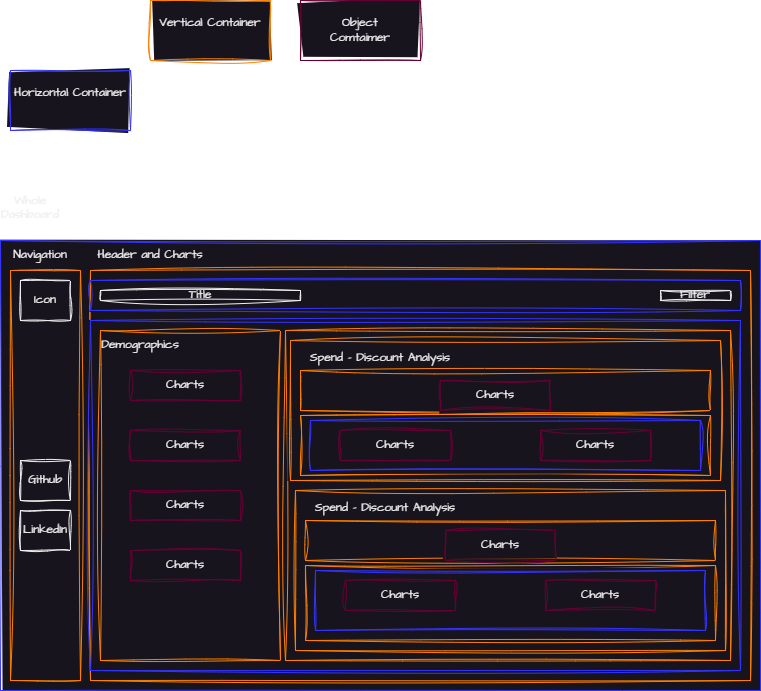

The diagram above was exported from draw.io. Its source (the exported page's mxGraphModel, read from the mxfile embedded in the PNG):
<mxGraphModel dx="850" dy="1553" grid="1" gridSize="10" guides="1" tooltips="1" connect="1" arrows="1" fold="1" page="1" pageScale="1" pageWidth="850" pageHeight="1100" math="0" shadow="0">
  <root>
    <mxCell id="0" />
    <mxCell id="1" parent="0" />
    <mxCell id="C8kEZd-mOlZ1PJWq-ru4-1" value="Horizontal Container&lt;div&gt;&lt;br&gt;&lt;/div&gt;" style="rounded=0;whiteSpace=wrap;html=1;sketch=1;hachureGap=4;jiggle=2;curveFitting=1;fontFamily=Architects Daughter;fontSource=https%3A%2F%2Ffonts.googleapis.com%2Fcss%3Ffamily%3DArchitects%2BDaughter;fillColor=default;strokeColor=#3333FF;" vertex="1" parent="1">
      <mxGeometry x="90" y="20" width="120" height="60" as="geometry" />
    </mxCell>
    <mxCell id="C8kEZd-mOlZ1PJWq-ru4-2" value="Vertical Container&lt;div&gt;&lt;br&gt;&lt;/div&gt;" style="rounded=0;whiteSpace=wrap;html=1;sketch=1;hachureGap=4;jiggle=2;curveFitting=1;fontFamily=Architects Daughter;fontSource=https%3A%2F%2Ffonts.googleapis.com%2Fcss%3Ffamily%3DArchitects%2BDaughter;strokeColor=#FF8000;" vertex="1" parent="1">
      <mxGeometry x="230" y="-50" width="120" height="60" as="geometry" />
    </mxCell>
    <mxCell id="C8kEZd-mOlZ1PJWq-ru4-3" value="Object&lt;div&gt;Comtaimer&lt;/div&gt;" style="rounded=0;whiteSpace=wrap;html=1;sketch=1;hachureGap=4;jiggle=2;curveFitting=1;fontFamily=Architects Daughter;fontSource=https%3A%2F%2Ffonts.googleapis.com%2Fcss%3Ffamily%3DArchitects%2BDaughter;strokeColor=#660033;" vertex="1" parent="1">
      <mxGeometry x="380" y="-50" width="120" height="60" as="geometry" />
    </mxCell>
    <mxCell id="C8kEZd-mOlZ1PJWq-ru4-4" value="&lt;div&gt;&lt;br&gt;&lt;/div&gt;" style="rounded=0;whiteSpace=wrap;html=1;sketch=1;hachureGap=4;jiggle=2;curveFitting=1;fontFamily=Architects Daughter;fontSource=https%3A%2F%2Ffonts.googleapis.com%2Fcss%3Ffamily%3DArchitects%2BDaughter;fillColor=default;strokeColor=#3333FF;" vertex="1" parent="1">
      <mxGeometry x="80" y="190" width="760" height="450" as="geometry" />
    </mxCell>
    <mxCell id="C8kEZd-mOlZ1PJWq-ru4-7" value="Whole Dashboard&lt;div&gt;&lt;br&gt;&lt;/div&gt;" style="text;html=1;align=center;verticalAlign=middle;whiteSpace=wrap;rounded=0;fontFamily=Architects Daughter;fontSource=https%3A%2F%2Ffonts.googleapis.com%2Fcss%3Ffamily%3DArchitects%2BDaughter;" vertex="1" parent="1">
      <mxGeometry x="80" y="150" width="60" height="30" as="geometry" />
    </mxCell>
    <mxCell id="C8kEZd-mOlZ1PJWq-ru4-8" value="&lt;div&gt;&lt;br&gt;&lt;/div&gt;" style="rounded=0;whiteSpace=wrap;html=1;sketch=1;hachureGap=4;jiggle=2;curveFitting=1;fontFamily=Architects Daughter;fontSource=https%3A%2F%2Ffonts.googleapis.com%2Fcss%3Ffamily%3DArchitects%2BDaughter;strokeColor=#FF8000;" vertex="1" parent="1">
      <mxGeometry x="90" y="220" width="70" height="410" as="geometry" />
    </mxCell>
    <mxCell id="C8kEZd-mOlZ1PJWq-ru4-9" value="Navigation" style="text;html=1;align=center;verticalAlign=middle;whiteSpace=wrap;rounded=0;fontFamily=Architects Daughter;fontSource=https%3A%2F%2Ffonts.googleapis.com%2Fcss%3Ffamily%3DArchitects%2BDaughter;" vertex="1" parent="1">
      <mxGeometry x="90" y="190" width="60" height="30" as="geometry" />
    </mxCell>
    <mxCell id="C8kEZd-mOlZ1PJWq-ru4-11" value="Icon" style="rounded=0;whiteSpace=wrap;html=1;sketch=1;hachureGap=4;jiggle=2;curveFitting=1;fontFamily=Architects Daughter;fontSource=https%3A%2F%2Ffonts.googleapis.com%2Fcss%3Ffamily%3DArchitects%2BDaughter;" vertex="1" parent="1">
      <mxGeometry x="100" y="230" width="50" height="40" as="geometry" />
    </mxCell>
    <mxCell id="C8kEZd-mOlZ1PJWq-ru4-12" value="LinkedIn" style="rounded=0;whiteSpace=wrap;html=1;sketch=1;hachureGap=4;jiggle=2;curveFitting=1;fontFamily=Architects Daughter;fontSource=https%3A%2F%2Ffonts.googleapis.com%2Fcss%3Ffamily%3DArchitects%2BDaughter;" vertex="1" parent="1">
      <mxGeometry x="100" y="460" width="50" height="40" as="geometry" />
    </mxCell>
    <mxCell id="C8kEZd-mOlZ1PJWq-ru4-13" value="Github" style="rounded=0;whiteSpace=wrap;html=1;sketch=1;hachureGap=4;jiggle=2;curveFitting=1;fontFamily=Architects Daughter;fontSource=https%3A%2F%2Ffonts.googleapis.com%2Fcss%3Ffamily%3DArchitects%2BDaughter;" vertex="1" parent="1">
      <mxGeometry x="100" y="410" width="50" height="40" as="geometry" />
    </mxCell>
    <mxCell id="C8kEZd-mOlZ1PJWq-ru4-14" value="Vertical Container&lt;div&gt;&lt;br&gt;&lt;/div&gt;" style="rounded=0;whiteSpace=wrap;html=1;sketch=1;hachureGap=4;jiggle=2;curveFitting=1;fontFamily=Architects Daughter;fontSource=https%3A%2F%2Ffonts.googleapis.com%2Fcss%3Ffamily%3DArchitects%2BDaughter;strokeColor=#FF8000;" vertex="1" parent="1">
      <mxGeometry x="170" y="220" width="660" height="410" as="geometry" />
    </mxCell>
    <mxCell id="C8kEZd-mOlZ1PJWq-ru4-15" value="Header and Charts" style="text;html=1;align=center;verticalAlign=middle;whiteSpace=wrap;rounded=0;fontFamily=Architects Daughter;fontSource=https%3A%2F%2Ffonts.googleapis.com%2Fcss%3Ffamily%3DArchitects%2BDaughter;" vertex="1" parent="1">
      <mxGeometry x="170" y="190" width="120" height="30" as="geometry" />
    </mxCell>
    <mxCell id="C8kEZd-mOlZ1PJWq-ru4-17" value="&lt;div&gt;&lt;br&gt;&lt;/div&gt;" style="rounded=0;whiteSpace=wrap;html=1;sketch=1;hachureGap=4;jiggle=2;curveFitting=1;fontFamily=Architects Daughter;fontSource=https%3A%2F%2Ffonts.googleapis.com%2Fcss%3Ffamily%3DArchitects%2BDaughter;fillColor=default;strokeColor=#3333FF;" vertex="1" parent="1">
      <mxGeometry x="170" y="230" width="650" height="30" as="geometry" />
    </mxCell>
    <mxCell id="C8kEZd-mOlZ1PJWq-ru4-18" value="Title" style="rounded=0;whiteSpace=wrap;html=1;sketch=1;hachureGap=4;jiggle=2;curveFitting=1;fontFamily=Architects Daughter;fontSource=https%3A%2F%2Ffonts.googleapis.com%2Fcss%3Ffamily%3DArchitects%2BDaughter;" vertex="1" parent="1">
      <mxGeometry x="180" y="240" width="200" height="10" as="geometry" />
    </mxCell>
    <mxCell id="C8kEZd-mOlZ1PJWq-ru4-19" value="Filter" style="rounded=0;whiteSpace=wrap;html=1;sketch=1;hachureGap=4;jiggle=2;curveFitting=1;fontFamily=Architects Daughter;fontSource=https%3A%2F%2Ffonts.googleapis.com%2Fcss%3Ffamily%3DArchitects%2BDaughter;" vertex="1" parent="1">
      <mxGeometry x="740" y="240" width="70" height="10" as="geometry" />
    </mxCell>
    <mxCell id="C8kEZd-mOlZ1PJWq-ru4-20" value="&lt;div&gt;&lt;br&gt;&lt;/div&gt;" style="rounded=0;whiteSpace=wrap;html=1;sketch=1;hachureGap=4;jiggle=2;curveFitting=1;fontFamily=Architects Daughter;fontSource=https%3A%2F%2Ffonts.googleapis.com%2Fcss%3Ffamily%3DArchitects%2BDaughter;fillColor=default;strokeColor=#3333FF;" vertex="1" parent="1">
      <mxGeometry x="170" y="270" width="650" height="350" as="geometry" />
    </mxCell>
    <mxCell id="C8kEZd-mOlZ1PJWq-ru4-21" value="&lt;div&gt;&lt;br&gt;&lt;/div&gt;" style="rounded=0;whiteSpace=wrap;html=1;sketch=1;hachureGap=4;jiggle=2;curveFitting=1;fontFamily=Architects Daughter;fontSource=https%3A%2F%2Ffonts.googleapis.com%2Fcss%3Ffamily%3DArchitects%2BDaughter;strokeColor=#FF8000;" vertex="1" parent="1">
      <mxGeometry x="180" y="280" width="180" height="330" as="geometry" />
    </mxCell>
    <mxCell id="C8kEZd-mOlZ1PJWq-ru4-22" value="Charts" style="rounded=0;whiteSpace=wrap;html=1;sketch=1;hachureGap=4;jiggle=2;curveFitting=1;fontFamily=Architects Daughter;fontSource=https%3A%2F%2Ffonts.googleapis.com%2Fcss%3Ffamily%3DArchitects%2BDaughter;strokeColor=#660033;" vertex="1" parent="1">
      <mxGeometry x="210" y="320" width="110" height="30" as="geometry" />
    </mxCell>
    <mxCell id="C8kEZd-mOlZ1PJWq-ru4-23" value="Demographics" style="text;html=1;align=center;verticalAlign=middle;whiteSpace=wrap;rounded=0;fontFamily=Architects Daughter;fontSource=https%3A%2F%2Ffonts.googleapis.com%2Fcss%3Ffamily%3DArchitects%2BDaughter;" vertex="1" parent="1">
      <mxGeometry x="190" y="280" width="60" height="30" as="geometry" />
    </mxCell>
    <mxCell id="C8kEZd-mOlZ1PJWq-ru4-24" value="Charts" style="rounded=0;whiteSpace=wrap;html=1;sketch=1;hachureGap=4;jiggle=2;curveFitting=1;fontFamily=Architects Daughter;fontSource=https%3A%2F%2Ffonts.googleapis.com%2Fcss%3Ffamily%3DArchitects%2BDaughter;strokeColor=#660033;" vertex="1" parent="1">
      <mxGeometry x="210" y="380" width="110" height="30" as="geometry" />
    </mxCell>
    <mxCell id="C8kEZd-mOlZ1PJWq-ru4-25" value="Charts" style="rounded=0;whiteSpace=wrap;html=1;sketch=1;hachureGap=4;jiggle=2;curveFitting=1;fontFamily=Architects Daughter;fontSource=https%3A%2F%2Ffonts.googleapis.com%2Fcss%3Ffamily%3DArchitects%2BDaughter;strokeColor=#660033;" vertex="1" parent="1">
      <mxGeometry x="210" y="440" width="110" height="30" as="geometry" />
    </mxCell>
    <mxCell id="C8kEZd-mOlZ1PJWq-ru4-26" value="Charts" style="rounded=0;whiteSpace=wrap;html=1;sketch=1;hachureGap=4;jiggle=2;curveFitting=1;fontFamily=Architects Daughter;fontSource=https%3A%2F%2Ffonts.googleapis.com%2Fcss%3Ffamily%3DArchitects%2BDaughter;strokeColor=#660033;" vertex="1" parent="1">
      <mxGeometry x="210" y="500" width="110" height="30" as="geometry" />
    </mxCell>
    <mxCell id="C8kEZd-mOlZ1PJWq-ru4-27" value="&lt;div&gt;&lt;br&gt;&lt;/div&gt;" style="rounded=0;whiteSpace=wrap;html=1;sketch=1;hachureGap=4;jiggle=2;curveFitting=1;fontFamily=Architects Daughter;fontSource=https%3A%2F%2Ffonts.googleapis.com%2Fcss%3Ffamily%3DArchitects%2BDaughter;strokeColor=#FF8000;" vertex="1" parent="1">
      <mxGeometry x="365" y="280" width="445" height="330" as="geometry" />
    </mxCell>
    <mxCell id="C8kEZd-mOlZ1PJWq-ru4-28" value="&lt;div&gt;&lt;br&gt;&lt;/div&gt;" style="rounded=0;whiteSpace=wrap;html=1;sketch=1;hachureGap=4;jiggle=2;curveFitting=1;fontFamily=Architects Daughter;fontSource=https%3A%2F%2Ffonts.googleapis.com%2Fcss%3Ffamily%3DArchitects%2BDaughter;strokeColor=#FF8000;" vertex="1" parent="1">
      <mxGeometry x="370" y="290" width="430" height="140" as="geometry" />
    </mxCell>
    <mxCell id="C8kEZd-mOlZ1PJWq-ru4-31" value="Spend - Discount Analysis&lt;div&gt;&lt;br&gt;&lt;/div&gt;" style="text;html=1;align=center;verticalAlign=middle;whiteSpace=wrap;rounded=0;fontFamily=Architects Daughter;fontSource=https%3A%2F%2Ffonts.googleapis.com%2Fcss%3Ffamily%3DArchitects%2BDaughter;" vertex="1" parent="1">
      <mxGeometry x="375" y="300" width="170" height="30" as="geometry" />
    </mxCell>
    <mxCell id="C8kEZd-mOlZ1PJWq-ru4-32" value="&lt;div&gt;&lt;br&gt;&lt;/div&gt;" style="rounded=0;whiteSpace=wrap;html=1;sketch=1;hachureGap=4;jiggle=2;curveFitting=1;fontFamily=Architects Daughter;fontSource=https%3A%2F%2Ffonts.googleapis.com%2Fcss%3Ffamily%3DArchitects%2BDaughter;strokeColor=#FF8000;" vertex="1" parent="1">
      <mxGeometry x="380" y="320" width="410" height="40" as="geometry" />
    </mxCell>
    <mxCell id="C8kEZd-mOlZ1PJWq-ru4-34" value="Charts" style="rounded=0;whiteSpace=wrap;html=1;sketch=1;hachureGap=4;jiggle=2;curveFitting=1;fontFamily=Architects Daughter;fontSource=https%3A%2F%2Ffonts.googleapis.com%2Fcss%3Ffamily%3DArchitects%2BDaughter;strokeColor=#660033;" vertex="1" parent="1">
      <mxGeometry x="520" y="330" width="110" height="30" as="geometry" />
    </mxCell>
    <mxCell id="C8kEZd-mOlZ1PJWq-ru4-35" value="&lt;div&gt;&lt;br&gt;&lt;/div&gt;" style="rounded=0;whiteSpace=wrap;html=1;sketch=1;hachureGap=4;jiggle=2;curveFitting=1;fontFamily=Architects Daughter;fontSource=https%3A%2F%2Ffonts.googleapis.com%2Fcss%3Ffamily%3DArchitects%2BDaughter;strokeColor=#FF8000;" vertex="1" parent="1">
      <mxGeometry x="380" y="365" width="410" height="60" as="geometry" />
    </mxCell>
    <mxCell id="C8kEZd-mOlZ1PJWq-ru4-36" value="&lt;div&gt;&lt;br&gt;&lt;/div&gt;" style="rounded=0;whiteSpace=wrap;html=1;sketch=1;hachureGap=4;jiggle=2;curveFitting=1;fontFamily=Architects Daughter;fontSource=https%3A%2F%2Ffonts.googleapis.com%2Fcss%3Ffamily%3DArchitects%2BDaughter;fillColor=default;strokeColor=#3333FF;" vertex="1" parent="1">
      <mxGeometry x="390" y="370" width="390" height="50" as="geometry" />
    </mxCell>
    <mxCell id="C8kEZd-mOlZ1PJWq-ru4-38" value="Charts" style="rounded=0;whiteSpace=wrap;html=1;sketch=1;hachureGap=4;jiggle=2;curveFitting=1;fontFamily=Architects Daughter;fontSource=https%3A%2F%2Ffonts.googleapis.com%2Fcss%3Ffamily%3DArchitects%2BDaughter;strokeColor=#660033;" vertex="1" parent="1">
      <mxGeometry x="420" y="380" width="110" height="30" as="geometry" />
    </mxCell>
    <mxCell id="C8kEZd-mOlZ1PJWq-ru4-39" value="Charts" style="rounded=0;whiteSpace=wrap;html=1;sketch=1;hachureGap=4;jiggle=2;curveFitting=1;fontFamily=Architects Daughter;fontSource=https%3A%2F%2Ffonts.googleapis.com%2Fcss%3Ffamily%3DArchitects%2BDaughter;strokeColor=#660033;" vertex="1" parent="1">
      <mxGeometry x="620" y="380" width="110" height="30" as="geometry" />
    </mxCell>
    <mxCell id="C8kEZd-mOlZ1PJWq-ru4-41" value="&lt;div&gt;&lt;br&gt;&lt;/div&gt;" style="rounded=0;whiteSpace=wrap;html=1;sketch=1;hachureGap=4;jiggle=2;curveFitting=1;fontFamily=Architects Daughter;fontSource=https%3A%2F%2Ffonts.googleapis.com%2Fcss%3Ffamily%3DArchitects%2BDaughter;strokeColor=#FF8000;" vertex="1" parent="1">
      <mxGeometry x="375" y="440" width="430" height="160" as="geometry" />
    </mxCell>
    <mxCell id="C8kEZd-mOlZ1PJWq-ru4-42" value="Spend - Discount Analysis&lt;div&gt;&lt;br&gt;&lt;/div&gt;" style="text;html=1;align=center;verticalAlign=middle;whiteSpace=wrap;rounded=0;fontFamily=Architects Daughter;fontSource=https%3A%2F%2Ffonts.googleapis.com%2Fcss%3Ffamily%3DArchitects%2BDaughter;" vertex="1" parent="1">
      <mxGeometry x="380" y="450" width="170" height="30" as="geometry" />
    </mxCell>
    <mxCell id="C8kEZd-mOlZ1PJWq-ru4-43" value="&lt;div&gt;&lt;br&gt;&lt;/div&gt;" style="rounded=0;whiteSpace=wrap;html=1;sketch=1;hachureGap=4;jiggle=2;curveFitting=1;fontFamily=Architects Daughter;fontSource=https%3A%2F%2Ffonts.googleapis.com%2Fcss%3Ffamily%3DArchitects%2BDaughter;strokeColor=#FF8000;" vertex="1" parent="1">
      <mxGeometry x="385" y="470" width="410" height="40" as="geometry" />
    </mxCell>
    <mxCell id="C8kEZd-mOlZ1PJWq-ru4-44" value="Charts" style="rounded=0;whiteSpace=wrap;html=1;sketch=1;hachureGap=4;jiggle=2;curveFitting=1;fontFamily=Architects Daughter;fontSource=https%3A%2F%2Ffonts.googleapis.com%2Fcss%3Ffamily%3DArchitects%2BDaughter;strokeColor=#660033;" vertex="1" parent="1">
      <mxGeometry x="525" y="480" width="110" height="30" as="geometry" />
    </mxCell>
    <mxCell id="C8kEZd-mOlZ1PJWq-ru4-45" value="&lt;div&gt;&lt;br&gt;&lt;/div&gt;" style="rounded=0;whiteSpace=wrap;html=1;sketch=1;hachureGap=4;jiggle=2;curveFitting=1;fontFamily=Architects Daughter;fontSource=https%3A%2F%2Ffonts.googleapis.com%2Fcss%3Ffamily%3DArchitects%2BDaughter;strokeColor=#FF8000;" vertex="1" parent="1">
      <mxGeometry x="385" y="515" width="410" height="75" as="geometry" />
    </mxCell>
    <mxCell id="C8kEZd-mOlZ1PJWq-ru4-46" value="&lt;div&gt;&lt;br&gt;&lt;/div&gt;" style="rounded=0;whiteSpace=wrap;html=1;sketch=1;hachureGap=4;jiggle=2;curveFitting=1;fontFamily=Architects Daughter;fontSource=https%3A%2F%2Ffonts.googleapis.com%2Fcss%3Ffamily%3DArchitects%2BDaughter;fillColor=default;strokeColor=#3333FF;" vertex="1" parent="1">
      <mxGeometry x="395" y="520" width="390" height="60" as="geometry" />
    </mxCell>
    <mxCell id="C8kEZd-mOlZ1PJWq-ru4-47" value="Charts" style="rounded=0;whiteSpace=wrap;html=1;sketch=1;hachureGap=4;jiggle=2;curveFitting=1;fontFamily=Architects Daughter;fontSource=https%3A%2F%2Ffonts.googleapis.com%2Fcss%3Ffamily%3DArchitects%2BDaughter;strokeColor=#660033;" vertex="1" parent="1">
      <mxGeometry x="425" y="530" width="110" height="30" as="geometry" />
    </mxCell>
    <mxCell id="C8kEZd-mOlZ1PJWq-ru4-48" value="Charts" style="rounded=0;whiteSpace=wrap;html=1;sketch=1;hachureGap=4;jiggle=2;curveFitting=1;fontFamily=Architects Daughter;fontSource=https%3A%2F%2Ffonts.googleapis.com%2Fcss%3Ffamily%3DArchitects%2BDaughter;strokeColor=#660033;" vertex="1" parent="1">
      <mxGeometry x="625" y="530" width="110" height="30" as="geometry" />
    </mxCell>
  </root>
</mxGraphModel>